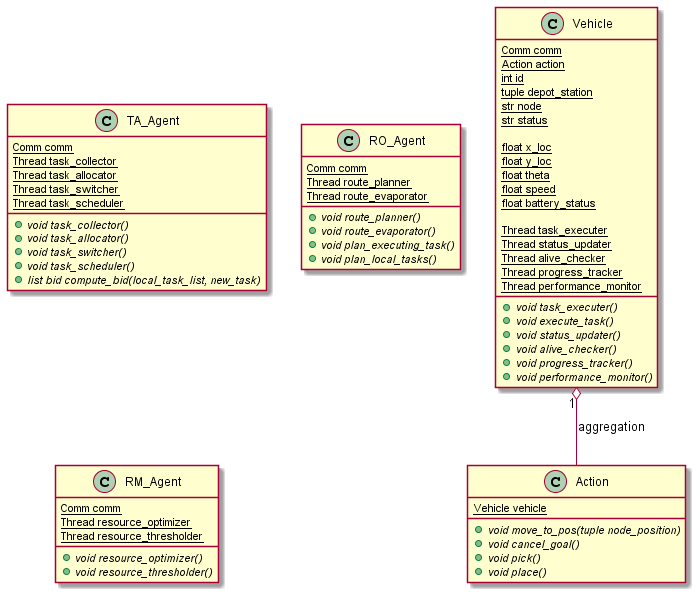

The diagram above was rendered by PlantUML. Its source (embedded in the PNG):
@startuml class_diagram

class Action {

    {static} Vehicle vehicle

    +void {abstract} move_to_pos(tuple node_position)
    +void {abstract} cancel_goal()
    +void {abstract} pick()
    +void {abstract} place()

}

class Vehicle {

    {static} Comm comm
    {static} Action action
    {static} int id
    {static} tuple depot_station
    {static} str node
    {static} str status
    
    {static} float x_loc
    {static} float y_loc
    {static} float theta
    {static} float speed
    {static} float battery_status

    {static} Thread task_executer
    {static} Thread status_updater
    {static} Thread alive_checker
    {static} Thread progress_tracker
    {static} Thread performance_monitor

    +void {abstract} task_executer()
    +void {abstract} execute_task()
    +void {abstract} status_updater()
    +void {abstract} alive_checker()
    +void {abstract} progress_tracker()
    +void {abstract} performance_monitor()

}

class TA_Agent {

    {static} Comm comm
    {static} Thread task_collector
    {static} Thread task_allocator
    {static} Thread task_switcher
    {static} Thread task_scheduler

    +void {abstract} task_collector()
    +void {abstract} task_allocator()
    +void {abstract} task_switcher()
    +void {abstract} task_scheduler()
    +list bid {abstract} compute_bid(local_task_list, new_task)
 
}

class RO_Agent {

    {static} Comm comm
    {static} Thread route_planner
    {static} Thread route_evaporator

    +void {abstract} route_planner()
    +void {abstract} route_evaporator()
    +void {abstract} plan_executing_task()
    +void {abstract} plan_local_tasks()
    
}

class RM_Agent {

    {static} Comm comm
    {static} Thread resource_optimizer
    {static} Thread resource_thresholder

    +void {abstract} resource_optimizer()
    +void {abstract} resource_thresholder()

}

Vehicle "1" o-- Action : aggregation

@enduml